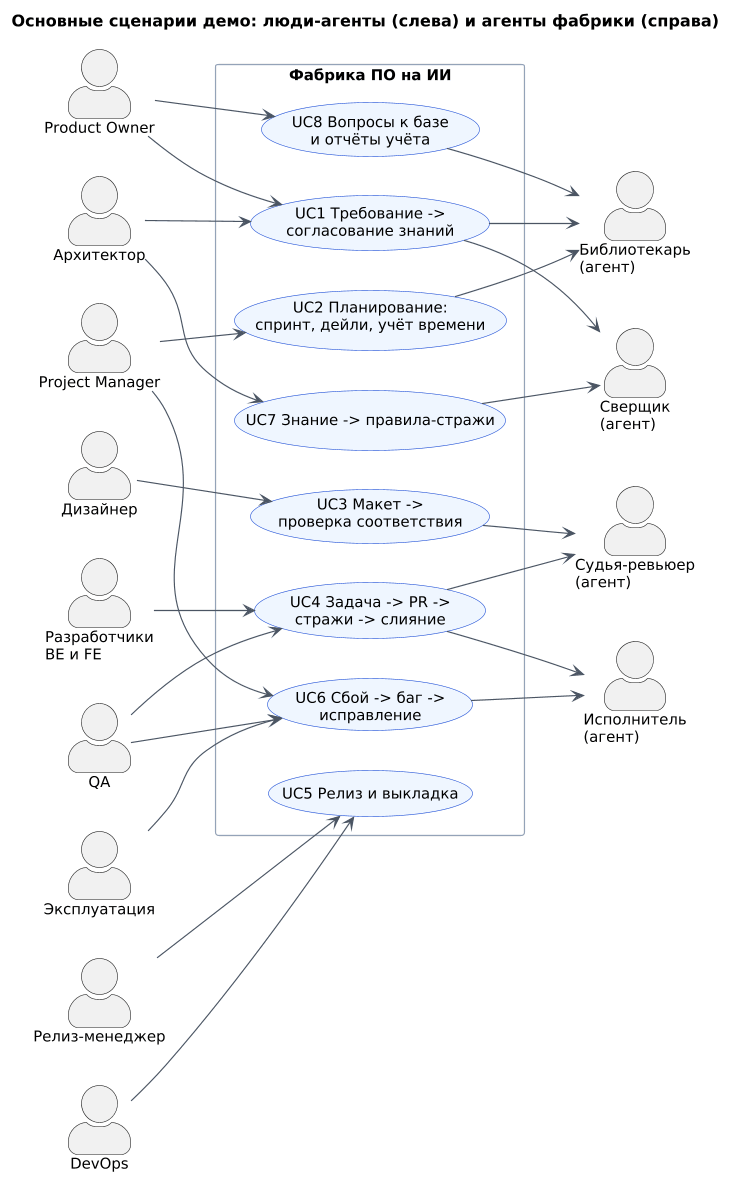

The diagram above was rendered by PlantUML. Its source (embedded in the PNG):
@startuml usecases
!include common-uml.puml
left to right direction

title Основные сценарии демо: люди-агенты (слева) и агенты фабрики (справа)

actor "Product Owner" as PO
actor "Project Manager" as PM
actor "Архитектор" as ARC
actor "Дизайнер" as DES
actor "Разработчики\nBE и FE" as DEV
actor "QA" as QA
actor "DevOps" as DO
actor "Эксплуатация" as OPS
actor "Релиз-менеджер" as RM

rectangle "Фабрика ПО на ИИ" {
  usecase "UC1 Требование ->\nсогласование знаний" as UC1
  usecase "UC2 Планирование:\nспринт, дейли, учёт времени" as UC2
  usecase "UC3 Макет ->\nпроверка соответствия" as UC3
  usecase "UC4 Задача -> PR ->\nстражи -> слияние" as UC4
  usecase "UC5 Релиз и выкладка" as UC5
  usecase "UC6 Сбой -> баг ->\nисправление" as UC6
  usecase "UC7 Знание -> правила-стражи" as UC7
  usecase "UC8 Вопросы к базе\nи отчёты учёта" as UC8
}

actor "Библиотекарь\n(агент)" as LIB
actor "Исполнитель\n(агент)" as EXE
actor "Судья-ревьюер\n(агент)" as JDG
actor "Сверщик\n(агент)" as REC

PO --> UC1
PO --> UC8
PM --> UC2
PM --> UC6
ARC --> UC1
ARC --> UC7
DES --> UC3
DEV --> UC4
QA --> UC4
QA --> UC6
DO --> UC5
OPS --> UC6
RM --> UC5

UC1 --> LIB
UC1 --> REC
UC2 --> LIB
UC3 --> JDG
UC4 --> EXE
UC4 --> JDG
UC6 --> EXE
UC7 --> REC
UC8 --> LIB
@enduml